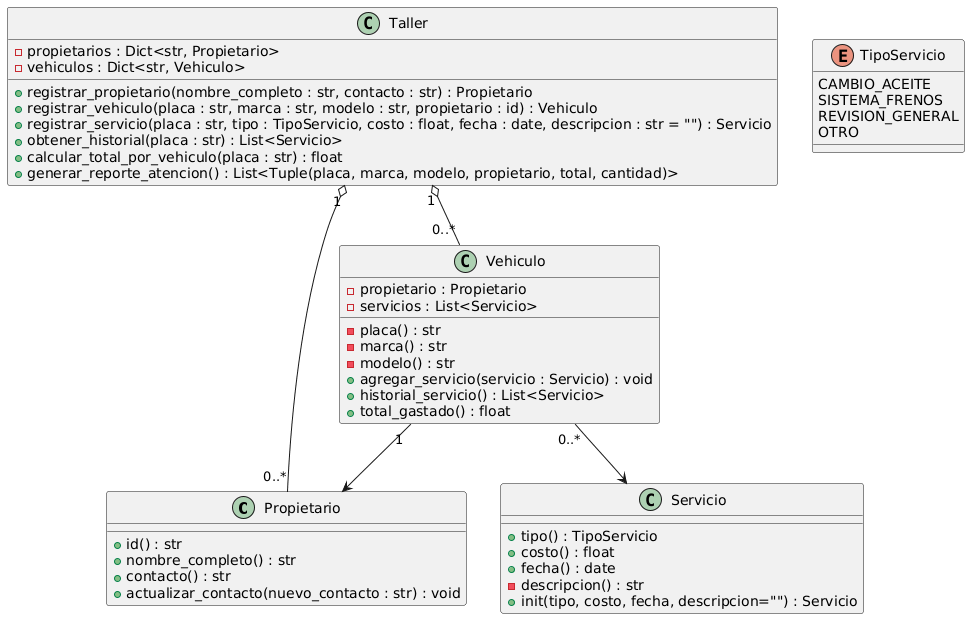

The diagram above was rendered by PlantUML. Its source (embedded in the PNG):
@startuml
' ===== CLASES =====

class Propietario {
    +id() : str
    +nombre_completo() : str
    +contacto() : str
    +actualizar_contacto(nuevo_contacto : str) : void
}

class Vehiculo {
    -placa() : str
    -marca() : str
    -modelo() : str
    -propietario : Propietario
    -servicios : List<Servicio>
    +agregar_servicio(servicio : Servicio) : void
    +historial_servicio() : List<Servicio>
    +total_gastado() : float
}

class Servicio {
    +tipo() : TipoServicio
    +costo() : float
    +fecha() : date
    -descripcion() : str
    +init(tipo, costo, fecha, descripcion="") : Servicio
}

enum TipoServicio {
    CAMBIO_ACEITE
    SISTEMA_FRENOS
    REVISION_GENERAL
    OTRO
}

class Taller {
    -propietarios : Dict<str, Propietario>
    -vehiculos : Dict<str, Vehiculo>

    +registrar_propietario(nombre_completo : str, contacto : str) : Propietario
    +registrar_vehiculo(placa : str, marca : str, modelo : str, propietario : id) : Vehiculo
    +registrar_servicio(placa : str, tipo : TipoServicio, costo : float, fecha : date, descripcion : str = "") : Servicio
    +obtener_historial(placa : str) : List<Servicio>
    +calcular_total_por_vehiculo(placa : str) : float
    +generar_reporte_atencion() : List<Tuple(placa, marca, modelo, propietario, total, cantidad)>
}

' ===== RELACIONES =====

Vehiculo "0..*" --> Servicio
Vehiculo "1" --> Propietario
Taller "1" o-- "0..*" Vehiculo
Taller "1" o-- "0..*" Propietario
@enduml